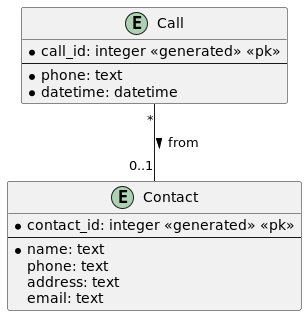

The diagram above was rendered by PlantUML. Its source (embedded in the PNG):
@startuml
entity Contact {
    * contact_id: integer <<generated>> <<pk>>
    --
    * name: text
    phone: text
    address: text
    email: text
}

entity Call {
    * call_id: integer <<generated>> <<pk>>
    --
    * phone: text
    * datetime: datetime
}

Call "*" -- "0..1" Contact : > from  
@enduml